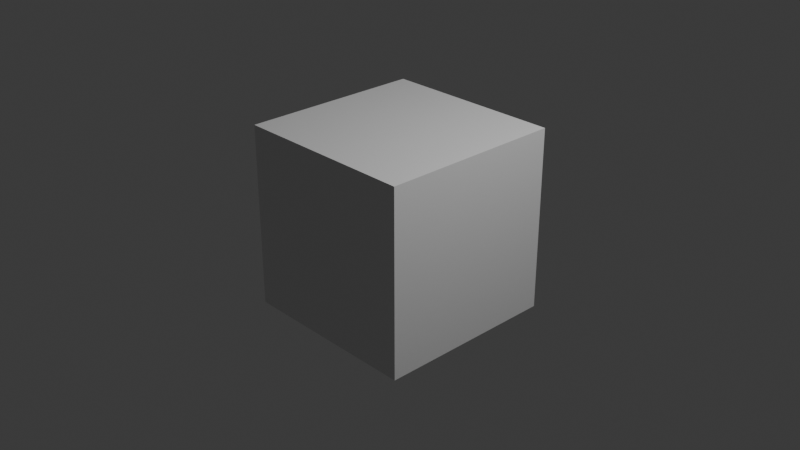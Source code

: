 # Source: stasis-frame-blockout-v1.blend  (saved by Blender 5.2.44; exported with 4.5.12 LTS)
import bpy
from mathutils import Matrix  # noqa: F401  (used for matrix-valued properties, if any)

bpy.ops.wm.read_factory_settings(use_empty=True)
scene = bpy.context.scene
scene.name = 'Scene'

# ---- collections
col_collection = bpy.data.collections.new('Collection'); scene.collection.children.link(col_collection)
col_cp37_stasisframe_source = bpy.data.collections.new('CP37_StasisFrame_Source'); scene.collection.children.link(col_cp37_stasisframe_source)

# ---- materials (node trees are filled in below, after node groups)
mat_material = bpy.data.materials.new('Material')
mat_material.alpha_threshold = 0.0
mat_material.use_backface_culling_lightprobe_volume = False
mat_material.roughness = 0.5
mat_material.line_color = (0.0, 0.0, 0.0, 1.0)
mat_cp37_diagnosticgraphite = bpy.data.materials.new('CP37_DiagnosticGraphite')
mat_cp37_diagnosticgraphite.diffuse_color = (0.28, 0.32, 0.36, 1.0)

# ---- material node trees
mat_material.use_nodes = True; mat_material.node_tree.nodes.clear()
_N = mat_material.node_tree.nodes; _L = mat_material.node_tree.links
n0 = _N.new('ShaderNodeOutputMaterial'); n0.name = 'Material Output'; n0.location = (200, 100)
n1 = _N.new('ShaderNodeBsdfPrincipled'); n1.name = 'Principled BSDF'; n1.location = (-200, 100)
n1.inputs[10].default_value = 0.005
_L.new(n1.outputs[0], n0.inputs[0])
n0.is_active_output = True
mat_cp37_diagnosticgraphite.use_nodes = True; mat_cp37_diagnosticgraphite.node_tree.nodes.clear()
_N = mat_cp37_diagnosticgraphite.node_tree.nodes; _L = mat_cp37_diagnosticgraphite.node_tree.links
n0 = _N.new('ShaderNodeBsdfPrincipled'); n0.name = 'Principled BSDF'; n0.location = (-200, 100)
n0.inputs[10].default_value = 0.005
n1 = _N.new('ShaderNodeOutputMaterial'); n1.name = 'Material Output'; n1.location = (200, 100)
_L.new(n0.outputs[0], n1.inputs[0])
n1.is_active_output = True

# ---- world
world_world = bpy.data.worlds.new('World'); scene.world = world_world
world_world.use_nodes = True; world_world.node_tree.nodes.clear()
_N = world_world.node_tree.nodes; _L = world_world.node_tree.links
n0 = _N.new('ShaderNodeOutputWorld'); n0.name = 'World Output'; n0.location = (200, 100)
n1 = _N.new('ShaderNodeBackground'); n1.name = 'Background'; n1.location = (-200, 100)
n1.inputs[0].default_value = (0.05088, 0.05088, 0.05088, 1.0)
_L.new(n1.outputs[0], n0.inputs[0])
n0.is_active_output = True
world_world.color = (0.05088, 0.05088, 0.05088)
world_world.sun_shadow_jitter_overblur = 0.0

# ---- cameras
cam_camera = bpy.data.cameras.new('Camera')
cam_camera.clip_end = 100.0
cam_camera.ortho_scale = 7.314

# ---- lights
light_light = bpy.data.lights.new('Light', 'POINT')
light_light.energy = 1000.0
light_light.shadow_soft_size = 0.1

# ---- meshes
me_cube = bpy.data.meshes.new('Cube')
me_cube.from_pydata([(1.0, 1.0, 1.0), (1.0, 1.0, -1.0), (1.0, -1.0, 1.0), (1.0, -1.0, -1.0), (-1.0, 1.0, 1.0), (-1.0, 1.0, -1.0), (-1.0, -1.0, 1.0), (-1.0, -1.0, -1.0)], [], [(0, 4, 6, 2), (3, 2, 6, 7), (7, 6, 4, 5), (5, 1, 3, 7), (1, 0, 2, 3), (5, 4, 0, 1)])
_uv = me_cube.uv_layers.new(name='UVMap')
_uv.uv.foreach_set('vector', [0.625, 0.5, 0.875, 0.5, 0.875, 0.75, 0.625, 0.75, 0.375, 0.75, 0.625, 0.75, 0.625, 1.0, 0.375, 1.0, 0.375, 0.0, 0.625, 0.0, 0.625, 0.25, 0.375, 0.25, 0.125, 0.5, 0.375, 0.5, 0.375, 0.75, 0.125, 0.75, 0.375, 0.5, 0.625, 0.5, 0.625, 0.75, 0.375, 0.75, 0.375, 0.25, 0.625, 0.25, 0.625, 0.5, 0.375, 0.5])
me_cube.materials.append(mat_material)
me_cube.use_mirror_vertex_groups = False
me_cube.update()
me_stasisframe_lowerring_mesh = bpy.data.meshes.new('StasisFrame_LowerRing_Mesh')
me_stasisframe_lowerring_mesh.from_pydata([(0.75, 0.0, 0.0), (0.86, 0.0, 0.0), (0.88, 0.0, 0.025), (0.88, 0.0, 0.155), (0.86, 0.0, 0.18), (0.75, 0.0, 0.18), (0.73, 0.0, 0.155), (0.73, 0.0, 0.025), (0.6929, 0.287, 0.0), (0.7945, 0.3291, 0.0), (0.813, 0.3368, 0.025), (0.813, 0.3368, 0.155), (0.7945, 0.3291, 0.18), (0.6929, 0.287, 0.18), (0.6744, 0.2794, 0.155), (0.6744, 0.2794, 0.025), (0.5303, 0.5303, 0.0), (0.6081, 0.6081, 0.0), (0.6223, 0.6223, 0.025), (0.6223, 0.6223, 0.155), (0.6081, 0.6081, 0.18), (0.5303, 0.5303, 0.18), (0.5162, 0.5162, 0.155), (0.5162, 0.5162, 0.025), (0.287, 0.6929, 0.0), (0.3291, 0.7945, 0.0), (0.3368, 0.813, 0.025), (0.3368, 0.813, 0.155), (0.3291, 0.7945, 0.18), (0.287, 0.6929, 0.18), (0.2794, 0.6744, 0.155), (0.2794, 0.6744, 0.025), (4.592e-17, 0.75, 0.0), (5.266e-17, 0.86, 0.0), (5.388e-17, 0.88, 0.025), (5.388e-17, 0.88, 0.155), (5.266e-17, 0.86, 0.18), (4.592e-17, 0.75, 0.18), (4.47e-17, 0.73, 0.155), (4.47e-17, 0.73, 0.025), (-0.287, 0.6929, 0.0), (-0.3291, 0.7945, 0.0), (-0.3368, 0.813, 0.025), (-0.3368, 0.813, 0.155), (-0.3291, 0.7945, 0.18), (-0.287, 0.6929, 0.18), (-0.2794, 0.6744, 0.155), (-0.2794, 0.6744, 0.025), (-0.5303, 0.5303, 0.0), (-0.6081, 0.6081, 0.0), (-0.6223, 0.6223, 0.025), (-0.6223, 0.6223, 0.155), (-0.6081, 0.6081, 0.18), (-0.5303, 0.5303, 0.18), (-0.5162, 0.5162, 0.155), (-0.5162, 0.5162, 0.025), (-0.6929, 0.287, 0.0), (-0.7945, 0.3291, 0.0), (-0.813, 0.3368, 0.025), (-0.813, 0.3368, 0.155), (-0.7945, 0.3291, 0.18), (-0.6929, 0.287, 0.18), (-0.6744, 0.2794, 0.155), (-0.6744, 0.2794, 0.025), (-0.75, 9.185e-17, 0.0), (-0.86, 1.053e-16, 0.0), (-0.88, 1.078e-16, 0.025), (-0.88, 1.078e-16, 0.155), (-0.86, 1.053e-16, 0.18), (-0.75, 9.185e-17, 0.18), (-0.73, 8.94e-17, 0.155), (-0.73, 8.94e-17, 0.025), (-0.6929, -0.287, 0.0), (-0.7945, -0.3291, 0.0), (-0.813, -0.3368, 0.025), (-0.813, -0.3368, 0.155), (-0.7945, -0.3291, 0.18), (-0.6929, -0.287, 0.18), (-0.6744, -0.2794, 0.155), (-0.6744, -0.2794, 0.025), (-0.5303, -0.5303, 0.0), (-0.6081, -0.6081, 0.0), (-0.6223, -0.6223, 0.025), (-0.6223, -0.6223, 0.155), (-0.6081, -0.6081, 0.18), (-0.5303, -0.5303, 0.18), (-0.5162, -0.5162, 0.155), (-0.5162, -0.5162, 0.025), (-0.287, -0.6929, 0.0), (-0.3291, -0.7945, 0.0), (-0.3368, -0.813, 0.025), (-0.3368, -0.813, 0.155), (-0.3291, -0.7945, 0.18), (-0.287, -0.6929, 0.18), (-0.2794, -0.6744, 0.155), (-0.2794, -0.6744, 0.025), (-1.378e-16, -0.75, 0.0), (-1.58e-16, -0.86, 0.0), (-1.617e-16, -0.88, 0.025), (-1.617e-16, -0.88, 0.155), (-1.58e-16, -0.86, 0.18), (-1.378e-16, -0.75, 0.18), (-1.341e-16, -0.73, 0.155), (-1.341e-16, -0.73, 0.025), (0.287, -0.6929, 0.0), (0.3291, -0.7945, 0.0), (0.3368, -0.813, 0.025), (0.3368, -0.813, 0.155), (0.3291, -0.7945, 0.18), (0.287, -0.6929, 0.18), (0.2794, -0.6744, 0.155), (0.2794, -0.6744, 0.025), (0.5303, -0.5303, 0.0), (0.6081, -0.6081, 0.0), (0.6223, -0.6223, 0.025), (0.6223, -0.6223, 0.155), (0.6081, -0.6081, 0.18), (0.5303, -0.5303, 0.18), (0.5162, -0.5162, 0.155), (0.5162, -0.5162, 0.025), (0.6929, -0.287, 0.0), (0.7945, -0.3291, 0.0), (0.813, -0.3368, 0.025), (0.813, -0.3368, 0.155), (0.7945, -0.3291, 0.18), (0.6929, -0.287, 0.18), (0.6744, -0.2794, 0.155), (0.6744, -0.2794, 0.025)], [], [(0, 8, 9, 1), (1, 9, 10, 2), (2, 10, 11, 3), (3, 11, 12, 4), (4, 12, 13, 5), (5, 13, 14, 6), (6, 14, 15, 7), (7, 15, 8, 0), (8, 16, 17, 9), (9, 17, 18, 10), (10, 18, 19, 11), (11, 19, 20, 12), (12, 20, 21, 13), (13, 21, 22, 14), (14, 22, 23, 15), (15, 23, 16, 8), (16, 24, 25, 17), (17, 25, 26, 18), (18, 26, 27, 19), (19, 27, 28, 20), (20, 28, 29, 21), (21, 29, 30, 22), (22, 30, 31, 23), (23, 31, 24, 16), (24, 32, 33, 25), (25, 33, 34, 26), (26, 34, 35, 27), (27, 35, 36, 28), (28, 36, 37, 29), (29, 37, 38, 30), (30, 38, 39, 31), (31, 39, 32, 24), (32, 40, 41, 33), (33, 41, 42, 34), (34, 42, 43, 35), (35, 43, 44, 36), (36, 44, 45, 37), (37, 45, 46, 38), (38, 46, 47, 39), (39, 47, 40, 32), (40, 48, 49, 41), (41, 49, 50, 42), (42, 50, 51, 43), (43, 51, 52, 44), (44, 52, 53, 45), (45, 53, 54, 46), (46, 54, 55, 47), (47, 55, 48, 40), (48, 56, 57, 49), (49, 57, 58, 50), (50, 58, 59, 51), (51, 59, 60, 52), (52, 60, 61, 53), (53, 61, 62, 54), (54, 62, 63, 55), (55, 63, 56, 48), (56, 64, 65, 57), (57, 65, 66, 58), (58, 66, 67, 59), (59, 67, 68, 60), (60, 68, 69, 61), (61, 69, 70, 62), (62, 70, 71, 63), (63, 71, 64, 56), (64, 72, 73, 65), (65, 73, 74, 66), (66, 74, 75, 67), (67, 75, 76, 68), (68, 76, 77, 69), (69, 77, 78, 70), (70, 78, 79, 71), (71, 79, 72, 64), (72, 80, 81, 73), (73, 81, 82, 74), (74, 82, 83, 75), (75, 83, 84, 76), (76, 84, 85, 77), (77, 85, 86, 78), (78, 86, 87, 79), (79, 87, 80, 72), (80, 88, 89, 81), (81, 89, 90, 82), (82, 90, 91, 83), (83, 91, 92, 84), (84, 92, 93, 85), (85, 93, 94, 86), (86, 94, 95, 87), (87, 95, 88, 80), (88, 96, 97, 89), (89, 97, 98, 90), (90, 98, 99, 91), (91, 99, 100, 92), (92, 100, 101, 93), (93, 101, 102, 94), (94, 102, 103, 95), (95, 103, 96, 88), (96, 104, 105, 97), (97, 105, 106, 98), (98, 106, 107, 99), (99, 107, 108, 100), (100, 108, 109, 101), (101, 109, 110, 102), (102, 110, 111, 103), (103, 111, 104, 96), (104, 112, 113, 105), (105, 113, 114, 106), (106, 114, 115, 107), (107, 115, 116, 108), (108, 116, 117, 109), (109, 117, 118, 110), (110, 118, 119, 111), (111, 119, 112, 104), (112, 120, 121, 113), (113, 121, 122, 114), (114, 122, 123, 115), (115, 123, 124, 116), (116, 124, 125, 117), (117, 125, 126, 118), (118, 126, 127, 119), (119, 127, 120, 112), (120, 0, 1, 121), (121, 1, 2, 122), (122, 2, 3, 123), (123, 3, 4, 124), (124, 4, 5, 125), (125, 5, 6, 126), (126, 6, 7, 127), (127, 7, 0, 120)])
me_stasisframe_lowerring_mesh.materials.append(mat_cp37_diagnosticgraphite)
me_stasisframe_lowerring_mesh.update()
me_stasisframe_upperring_mesh = bpy.data.meshes.new('StasisFrame_UpperRing_Mesh')
me_stasisframe_upperring_mesh.from_pydata([(0.75, 0.0, 2.42), (0.86, 0.0, 2.42), (0.88, 0.0, 2.445), (0.88, 0.0, 2.575), (0.86, 0.0, 2.6), (0.75, 0.0, 2.6), (0.73, 0.0, 2.575), (0.73, 0.0, 2.445), (0.6929, 0.287, 2.42), (0.7945, 0.3291, 2.42), (0.813, 0.3368, 2.445), (0.813, 0.3368, 2.575), (0.7945, 0.3291, 2.6), (0.6929, 0.287, 2.6), (0.6744, 0.2794, 2.575), (0.6744, 0.2794, 2.445), (0.5303, 0.5303, 2.42), (0.6081, 0.6081, 2.42), (0.6223, 0.6223, 2.445), (0.6223, 0.6223, 2.575), (0.6081, 0.6081, 2.6), (0.5303, 0.5303, 2.6), (0.5162, 0.5162, 2.575), (0.5162, 0.5162, 2.445), (0.287, 0.6929, 2.42), (0.3291, 0.7945, 2.42), (0.3368, 0.813, 2.445), (0.3368, 0.813, 2.575), (0.3291, 0.7945, 2.6), (0.287, 0.6929, 2.6), (0.2794, 0.6744, 2.575), (0.2794, 0.6744, 2.445), (4.592e-17, 0.75, 2.42), (5.266e-17, 0.86, 2.42), (5.388e-17, 0.88, 2.445), (5.388e-17, 0.88, 2.575), (5.266e-17, 0.86, 2.6), (4.592e-17, 0.75, 2.6), (4.47e-17, 0.73, 2.575), (4.47e-17, 0.73, 2.445), (-0.287, 0.6929, 2.42), (-0.3291, 0.7945, 2.42), (-0.3368, 0.813, 2.445), (-0.3368, 0.813, 2.575), (-0.3291, 0.7945, 2.6), (-0.287, 0.6929, 2.6), (-0.2794, 0.6744, 2.575), (-0.2794, 0.6744, 2.445), (-0.5303, 0.5303, 2.42), (-0.6081, 0.6081, 2.42), (-0.6223, 0.6223, 2.445), (-0.6223, 0.6223, 2.575), (-0.6081, 0.6081, 2.6), (-0.5303, 0.5303, 2.6), (-0.5162, 0.5162, 2.575), (-0.5162, 0.5162, 2.445), (-0.6929, 0.287, 2.42), (-0.7945, 0.3291, 2.42), (-0.813, 0.3368, 2.445), (-0.813, 0.3368, 2.575), (-0.7945, 0.3291, 2.6), (-0.6929, 0.287, 2.6), (-0.6744, 0.2794, 2.575), (-0.6744, 0.2794, 2.445), (-0.75, 9.185e-17, 2.42), (-0.86, 1.053e-16, 2.42), (-0.88, 1.078e-16, 2.445), (-0.88, 1.078e-16, 2.575), (-0.86, 1.053e-16, 2.6), (-0.75, 9.185e-17, 2.6), (-0.73, 8.94e-17, 2.575), (-0.73, 8.94e-17, 2.445), (-0.6929, -0.287, 2.42), (-0.7945, -0.3291, 2.42), (-0.813, -0.3368, 2.445), (-0.813, -0.3368, 2.575), (-0.7945, -0.3291, 2.6), (-0.6929, -0.287, 2.6), (-0.6744, -0.2794, 2.575), (-0.6744, -0.2794, 2.445), (-0.5303, -0.5303, 2.42), (-0.6081, -0.6081, 2.42), (-0.6223, -0.6223, 2.445), (-0.6223, -0.6223, 2.575), (-0.6081, -0.6081, 2.6), (-0.5303, -0.5303, 2.6), (-0.5162, -0.5162, 2.575), (-0.5162, -0.5162, 2.445), (-0.287, -0.6929, 2.42), (-0.3291, -0.7945, 2.42), (-0.3368, -0.813, 2.445), (-0.3368, -0.813, 2.575), (-0.3291, -0.7945, 2.6), (-0.287, -0.6929, 2.6), (-0.2794, -0.6744, 2.575), (-0.2794, -0.6744, 2.445), (-1.378e-16, -0.75, 2.42), (-1.58e-16, -0.86, 2.42), (-1.617e-16, -0.88, 2.445), (-1.617e-16, -0.88, 2.575), (-1.58e-16, -0.86, 2.6), (-1.378e-16, -0.75, 2.6), (-1.341e-16, -0.73, 2.575), (-1.341e-16, -0.73, 2.445), (0.287, -0.6929, 2.42), (0.3291, -0.7945, 2.42), (0.3368, -0.813, 2.445), (0.3368, -0.813, 2.575), (0.3291, -0.7945, 2.6), (0.287, -0.6929, 2.6), (0.2794, -0.6744, 2.575), (0.2794, -0.6744, 2.445), (0.5303, -0.5303, 2.42), (0.6081, -0.6081, 2.42), (0.6223, -0.6223, 2.445), (0.6223, -0.6223, 2.575), (0.6081, -0.6081, 2.6), (0.5303, -0.5303, 2.6), (0.5162, -0.5162, 2.575), (0.5162, -0.5162, 2.445), (0.6929, -0.287, 2.42), (0.7945, -0.3291, 2.42), (0.813, -0.3368, 2.445), (0.813, -0.3368, 2.575), (0.7945, -0.3291, 2.6), (0.6929, -0.287, 2.6), (0.6744, -0.2794, 2.575), (0.6744, -0.2794, 2.445)], [], [(0, 8, 9, 1), (1, 9, 10, 2), (2, 10, 11, 3), (3, 11, 12, 4), (4, 12, 13, 5), (5, 13, 14, 6), (6, 14, 15, 7), (7, 15, 8, 0), (8, 16, 17, 9), (9, 17, 18, 10), (10, 18, 19, 11), (11, 19, 20, 12), (12, 20, 21, 13), (13, 21, 22, 14), (14, 22, 23, 15), (15, 23, 16, 8), (16, 24, 25, 17), (17, 25, 26, 18), (18, 26, 27, 19), (19, 27, 28, 20), (20, 28, 29, 21), (21, 29, 30, 22), (22, 30, 31, 23), (23, 31, 24, 16), (24, 32, 33, 25), (25, 33, 34, 26), (26, 34, 35, 27), (27, 35, 36, 28), (28, 36, 37, 29), (29, 37, 38, 30), (30, 38, 39, 31), (31, 39, 32, 24), (32, 40, 41, 33), (33, 41, 42, 34), (34, 42, 43, 35), (35, 43, 44, 36), (36, 44, 45, 37), (37, 45, 46, 38), (38, 46, 47, 39), (39, 47, 40, 32), (40, 48, 49, 41), (41, 49, 50, 42), (42, 50, 51, 43), (43, 51, 52, 44), (44, 52, 53, 45), (45, 53, 54, 46), (46, 54, 55, 47), (47, 55, 48, 40), (48, 56, 57, 49), (49, 57, 58, 50), (50, 58, 59, 51), (51, 59, 60, 52), (52, 60, 61, 53), (53, 61, 62, 54), (54, 62, 63, 55), (55, 63, 56, 48), (56, 64, 65, 57), (57, 65, 66, 58), (58, 66, 67, 59), (59, 67, 68, 60), (60, 68, 69, 61), (61, 69, 70, 62), (62, 70, 71, 63), (63, 71, 64, 56), (64, 72, 73, 65), (65, 73, 74, 66), (66, 74, 75, 67), (67, 75, 76, 68), (68, 76, 77, 69), (69, 77, 78, 70), (70, 78, 79, 71), (71, 79, 72, 64), (72, 80, 81, 73), (73, 81, 82, 74), (74, 82, 83, 75), (75, 83, 84, 76), (76, 84, 85, 77), (77, 85, 86, 78), (78, 86, 87, 79), (79, 87, 80, 72), (80, 88, 89, 81), (81, 89, 90, 82), (82, 90, 91, 83), (83, 91, 92, 84), (84, 92, 93, 85), (85, 93, 94, 86), (86, 94, 95, 87), (87, 95, 88, 80), (88, 96, 97, 89), (89, 97, 98, 90), (90, 98, 99, 91), (91, 99, 100, 92), (92, 100, 101, 93), (93, 101, 102, 94), (94, 102, 103, 95), (95, 103, 96, 88), (96, 104, 105, 97), (97, 105, 106, 98), (98, 106, 107, 99), (99, 107, 108, 100), (100, 108, 109, 101), (101, 109, 110, 102), (102, 110, 111, 103), (103, 111, 104, 96), (104, 112, 113, 105), (105, 113, 114, 106), (106, 114, 115, 107), (107, 115, 116, 108), (108, 116, 117, 109), (109, 117, 118, 110), (110, 118, 119, 111), (111, 119, 112, 104), (112, 120, 121, 113), (113, 121, 122, 114), (114, 122, 123, 115), (115, 123, 124, 116), (116, 124, 125, 117), (117, 125, 126, 118), (118, 126, 127, 119), (119, 127, 120, 112), (120, 0, 1, 121), (121, 1, 2, 122), (122, 2, 3, 123), (123, 3, 4, 124), (124, 4, 5, 125), (125, 5, 6, 126), (126, 6, 7, 127), (127, 7, 0, 120)])
me_stasisframe_upperring_mesh.materials.append(mat_cp37_diagnosticgraphite)
me_stasisframe_upperring_mesh.update()
me_stasisframe_leftrail_mesh = bpy.data.meshes.new('StasisFrame_LeftRail_Mesh')
me_stasisframe_leftrail_mesh.from_pydata([(-0.8475, -0.092, 0.12), (-0.7325, -0.092, 0.12), (-0.7095, -0.069, 0.12), (-0.7095, 0.069, 0.12), (-0.7325, 0.092, 0.12), (-0.8475, 0.092, 0.12), (-0.8705, 0.069, 0.12), (-0.8705, -0.069, 0.12), (-0.84, -0.08, 0.25), (-0.74, -0.08, 0.25), (-0.72, -0.06, 0.25), (-0.72, 0.06, 0.25), (-0.74, 0.08, 0.25), (-0.84, 0.08, 0.25), (-0.86, 0.06, 0.25), (-0.86, -0.06, 0.25), (-0.835, -0.072, 0.38), (-0.745, -0.072, 0.38), (-0.727, -0.054, 0.38), (-0.727, 0.054, 0.38), (-0.745, 0.072, 0.38), (-0.835, 0.072, 0.38), (-0.853, 0.054, 0.38), (-0.853, -0.054, 0.38), (-0.835, -0.072, 2.22), (-0.745, -0.072, 2.22), (-0.727, -0.054, 2.22), (-0.727, 0.054, 2.22), (-0.745, 0.072, 2.22), (-0.835, 0.072, 2.22), (-0.853, 0.054, 2.22), (-0.853, -0.054, 2.22), (-0.84, -0.08, 2.35), (-0.74, -0.08, 2.35), (-0.72, -0.06, 2.35), (-0.72, 0.06, 2.35), (-0.74, 0.08, 2.35), (-0.84, 0.08, 2.35), (-0.86, 0.06, 2.35), (-0.86, -0.06, 2.35), (-0.8475, -0.092, 2.48), (-0.7325, -0.092, 2.48), (-0.7095, -0.069, 2.48), (-0.7095, 0.069, 2.48), (-0.7325, 0.092, 2.48), (-0.8475, 0.092, 2.48), (-0.8705, 0.069, 2.48), (-0.8705, -0.069, 2.48)], [], [(7, 6, 5, 4, 3, 2, 1, 0), (40, 41, 42, 43, 44, 45, 46, 47), (0, 1, 9, 8), (1, 2, 10, 9), (2, 3, 11, 10), (3, 4, 12, 11), (4, 5, 13, 12), (5, 6, 14, 13), (6, 7, 15, 14), (7, 0, 8, 15), (8, 9, 17, 16), (9, 10, 18, 17), (10, 11, 19, 18), (11, 12, 20, 19), (12, 13, 21, 20), (13, 14, 22, 21), (14, 15, 23, 22), (15, 8, 16, 23), (16, 17, 25, 24), (17, 18, 26, 25), (18, 19, 27, 26), (19, 20, 28, 27), (20, 21, 29, 28), (21, 22, 30, 29), (22, 23, 31, 30), (23, 16, 24, 31), (24, 25, 33, 32), (25, 26, 34, 33), (26, 27, 35, 34), (27, 28, 36, 35), (28, 29, 37, 36), (29, 30, 38, 37), (30, 31, 39, 38), (31, 24, 32, 39), (32, 33, 41, 40), (33, 34, 42, 41), (34, 35, 43, 42), (35, 36, 44, 43), (36, 37, 45, 44), (37, 38, 46, 45), (38, 39, 47, 46), (39, 32, 40, 47)])
me_stasisframe_leftrail_mesh.materials.append(mat_cp37_diagnosticgraphite)
me_stasisframe_leftrail_mesh.update()
me_stasisframe_rightrail_mesh = bpy.data.meshes.new('StasisFrame_RightRail_Mesh')
me_stasisframe_rightrail_mesh.from_pydata([(0.7325, -0.092, 0.12), (0.8475, -0.092, 0.12), (0.8705, -0.069, 0.12), (0.8705, 0.069, 0.12), (0.8475, 0.092, 0.12), (0.7325, 0.092, 0.12), (0.7095, 0.069, 0.12), (0.7095, -0.069, 0.12), (0.74, -0.08, 0.25), (0.84, -0.08, 0.25), (0.86, -0.06, 0.25), (0.86, 0.06, 0.25), (0.84, 0.08, 0.25), (0.74, 0.08, 0.25), (0.72, 0.06, 0.25), (0.72, -0.06, 0.25), (0.745, -0.072, 0.38), (0.835, -0.072, 0.38), (0.853, -0.054, 0.38), (0.853, 0.054, 0.38), (0.835, 0.072, 0.38), (0.745, 0.072, 0.38), (0.727, 0.054, 0.38), (0.727, -0.054, 0.38), (0.745, -0.072, 2.22), (0.835, -0.072, 2.22), (0.853, -0.054, 2.22), (0.853, 0.054, 2.22), (0.835, 0.072, 2.22), (0.745, 0.072, 2.22), (0.727, 0.054, 2.22), (0.727, -0.054, 2.22), (0.74, -0.08, 2.35), (0.84, -0.08, 2.35), (0.86, -0.06, 2.35), (0.86, 0.06, 2.35), (0.84, 0.08, 2.35), (0.74, 0.08, 2.35), (0.72, 0.06, 2.35), (0.72, -0.06, 2.35), (0.7325, -0.092, 2.48), (0.8475, -0.092, 2.48), (0.8705, -0.069, 2.48), (0.8705, 0.069, 2.48), (0.8475, 0.092, 2.48), (0.7325, 0.092, 2.48), (0.7095, 0.069, 2.48), (0.7095, -0.069, 2.48)], [], [(7, 6, 5, 4, 3, 2, 1, 0), (40, 41, 42, 43, 44, 45, 46, 47), (0, 1, 9, 8), (1, 2, 10, 9), (2, 3, 11, 10), (3, 4, 12, 11), (4, 5, 13, 12), (5, 6, 14, 13), (6, 7, 15, 14), (7, 0, 8, 15), (8, 9, 17, 16), (9, 10, 18, 17), (10, 11, 19, 18), (11, 12, 20, 19), (12, 13, 21, 20), (13, 14, 22, 21), (14, 15, 23, 22), (15, 8, 16, 23), (16, 17, 25, 24), (17, 18, 26, 25), (18, 19, 27, 26), (19, 20, 28, 27), (20, 21, 29, 28), (21, 22, 30, 29), (22, 23, 31, 30), (23, 16, 24, 31), (24, 25, 33, 32), (25, 26, 34, 33), (26, 27, 35, 34), (27, 28, 36, 35), (28, 29, 37, 36), (29, 30, 38, 37), (30, 31, 39, 38), (31, 24, 32, 39), (32, 33, 41, 40), (33, 34, 42, 41), (34, 35, 43, 42), (35, 36, 44, 43), (36, 37, 45, 44), (37, 38, 46, 45), (38, 39, 47, 46), (39, 32, 40, 47)])
me_stasisframe_rightrail_mesh.materials.append(mat_cp37_diagnosticgraphite)
me_stasisframe_rightrail_mesh.update()

# ---- objects
ob_cube = bpy.data.objects.new('Cube', me_cube)
ob_light = bpy.data.objects.new('Light', light_light)
ob_camera = bpy.data.objects.new('Camera', cam_camera)
ob_stasisframe_editableroot = bpy.data.objects.new('StasisFrame_EditableRoot', None)
ob_stasisframe_lowerring = bpy.data.objects.new('StasisFrame_LowerRing', me_stasisframe_lowerring_mesh)
ob_stasisframe_upperring = bpy.data.objects.new('StasisFrame_UpperRing', me_stasisframe_upperring_mesh)
ob_stasisframe_leftrail = bpy.data.objects.new('StasisFrame_LeftRail', me_stasisframe_leftrail_mesh)
ob_stasisframe_rightrail = bpy.data.objects.new('StasisFrame_RightRail', me_stasisframe_rightrail_mesh)

# ---- transforms, parenting, visibility, modifiers, constraints
ob_cube.location = (0.0, 0.0, 0.0)
ob_cube.lock_rotations_4d = False
ob_cube.empty_display_type = 'ARROWS'
ob_cube.lineart.crease_threshold = 0.0
ob_light.location = (4.076, 1.005, 5.904)
ob_light.rotation_euler = (0.6503, 0.05522, 1.866)
ob_light.lock_rotations_4d = False
ob_light.empty_display_type = 'ARROWS'
ob_light.color = (0.0, 0.0, 0.0, 0.0)
ob_light.lineart.crease_threshold = 0.0
ob_camera.location = (7.359, -6.926, 4.958)
ob_camera.rotation_euler = (1.109, 0.0, 0.8149)
ob_camera.lock_rotations_4d = False
ob_camera.empty_display_type = 'ARROWS'
ob_camera.color = (0.0, 0.0, 0.0, 0.0)
ob_camera.display_type = 'WIRE'
ob_camera.lineart.crease_threshold = 0.0
ob_stasisframe_editableroot.location = (10.0, 0.0, 0.0)
ob_stasisframe_lowerring.parent = ob_stasisframe_editableroot
ob_stasisframe_lowerring.location = (0.0, 0.0, 0.0)
ob_stasisframe_upperring.parent = ob_stasisframe_editableroot
ob_stasisframe_upperring.location = (0.0, 0.0, 0.0)
ob_stasisframe_leftrail.parent = ob_stasisframe_editableroot
ob_stasisframe_leftrail.location = (0.0, 0.0, 0.0)
ob_stasisframe_rightrail.parent = ob_stasisframe_editableroot
ob_stasisframe_rightrail.location = (0.0, 0.0, 0.0)

# ---- collection membership
col_collection.objects.link(ob_cube)
col_collection.objects.link(ob_light)
col_collection.objects.link(ob_camera)
col_cp37_stasisframe_source.objects.link(ob_stasisframe_editableroot)
col_cp37_stasisframe_source.objects.link(ob_stasisframe_lowerring)
col_cp37_stasisframe_source.objects.link(ob_stasisframe_upperring)
col_cp37_stasisframe_source.objects.link(ob_stasisframe_leftrail)
col_cp37_stasisframe_source.objects.link(ob_stasisframe_rightrail)

# ---- scene / render settings (as saved in the file)
scene.camera = ob_camera
scene.frame_start = 1; scene.frame_end = 250; scene.frame_set(1)
scene.render.engine = 'BLENDER_EEVEE_NEXT'
scene.render.bake_bias = 0.0
scene.render.bake_samples = 0
scene.render.compositor_device = 'GPU'
scene.eevee.use_volume_custom_range = False
scene.eevee.fast_gi_thickness_near = 0.1
scene.eevee.fast_gi_thickness_far = 0.0
scene.eevee.ray_tracing_options.screen_trace_thickness = 0.1
bpy.context.view_layer.update()
